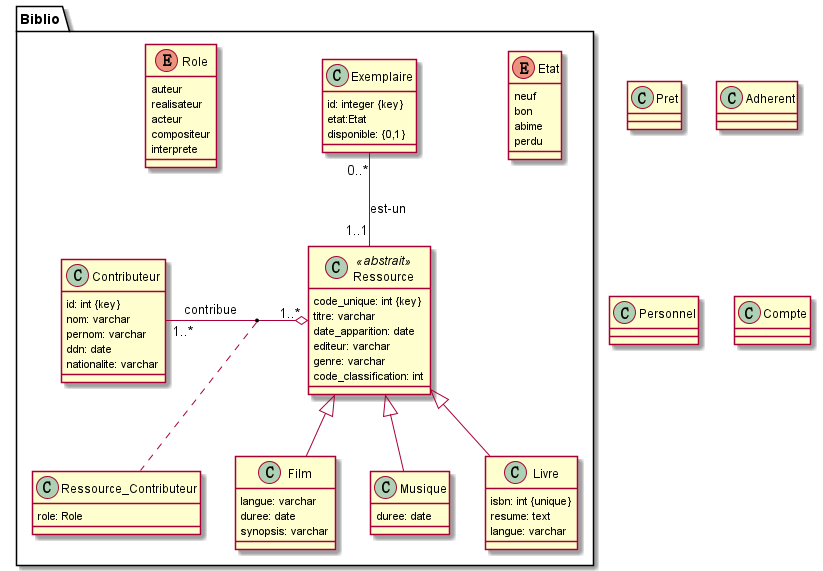

The diagram above was rendered by PlantUML. Its source (embedded in the PNG):
@startuml Biblio

package "Biblio" {

class Ressource<<abstrait>>{
 code_unique: int {key}
 titre: varchar
 date_apparition: date
 editeur: varchar
 genre: varchar
 code_classification: int
}


enum Etat{
  neuf
  bon
  abime
  perdu
}

class Exemplaire{
  id: integer {key}
  etat:Etat
  disponible: {0,1}
}


class Contributeur{
  id: int {key}
  nom: varchar
  pernom: varchar
  ddn: date
  nationalite: varchar
}

class Ressource_Contributeur{
  role: Role
}

enum Role{
  auteur
  realisateur
  acteur
  compositeur
  interprete
}

Contributeur "1..*" -right-o "1..*" Ressource : contribue
(Contributeur,Ressource) .. Ressource_Contributeur

class Livre{
  isbn: int {unique}
  resume: text
  langue: varchar
}
class Film{
  langue: varchar
  duree: date
  synopsis: varchar
}
class Musique{
  duree: date
}

Ressource <|-- Livre
Ressource <|-- Film
Ressource <|-- Musique


Exemplaire "0..*" -- "1..1" Ressource : est-un

}

class Pret{

}
class Adherent{

}
class Personnel{

}
class Compte{

}

@enduml